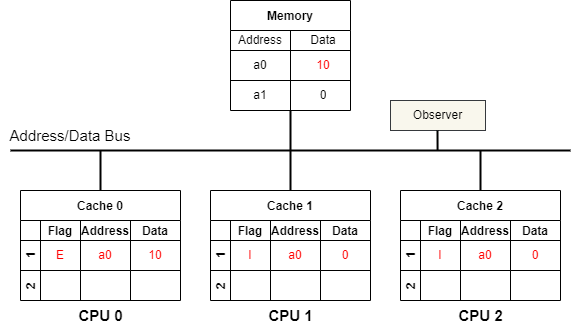

The diagram above was exported from draw.io. Its source (the exported page's mxGraphModel, read from the mxfile embedded in the PNG):
<mxGraphModel dx="1354" dy="787" grid="1" gridSize="10" guides="1" tooltips="1" connect="1" arrows="1" fold="1" page="0" pageScale="1" pageWidth="850" pageHeight="1100" background="#ffffff" math="0" shadow="0">
  <root>
    <mxCell id="0" />
    <mxCell id="1" parent="0" />
    <mxCell id="50" style="edgeStyle=none;html=1;exitX=0.5;exitY=1;exitDx=0;exitDy=0;strokeColor=#000000;strokeWidth=2;fontSize=15;fontColor=#000000;endArrow=none;endFill=0;" parent="1" edge="1">
      <mxGeometry relative="1" as="geometry">
        <mxPoint x="280" y="320" as="targetPoint" />
        <mxPoint x="280" y="280" as="sourcePoint" />
      </mxGeometry>
    </mxCell>
    <mxCell id="55" style="edgeStyle=none;html=1;exitX=0.5;exitY=0;exitDx=0;exitDy=0;strokeColor=#000000;strokeWidth=2;fontSize=15;fontColor=#000000;endArrow=none;endFill=0;" parent="1" edge="1">
      <mxGeometry relative="1" as="geometry">
        <mxPoint x="90" y="320" as="targetPoint" />
        <mxPoint x="90" y="360.0000000000001" as="sourcePoint" />
      </mxGeometry>
    </mxCell>
    <mxCell id="59" style="edgeStyle=none;html=1;exitX=0.5;exitY=0;exitDx=0;exitDy=0;strokeColor=#000000;strokeWidth=2;fontSize=15;fontColor=#000000;endArrow=none;endFill=0;" parent="1" edge="1">
      <mxGeometry relative="1" as="geometry">
        <mxPoint x="280" y="320" as="targetPoint" />
        <mxPoint x="280" y="360" as="sourcePoint" />
      </mxGeometry>
    </mxCell>
    <mxCell id="60" value="&lt;font color=&quot;#000000&quot;&gt;&lt;b&gt;CPU 0&lt;/b&gt;&lt;/font&gt;" style="text;html=1;align=center;verticalAlign=middle;resizable=0;points=[];autosize=1;strokeColor=none;fillColor=none;fontSize=15;" parent="1" vertex="1">
      <mxGeometry x="55" y="470" width="70" height="30" as="geometry" />
    </mxCell>
    <mxCell id="61" value="&lt;font color=&quot;#000000&quot;&gt;&lt;b&gt;CPU 1&lt;/b&gt;&lt;/font&gt;" style="text;html=1;align=center;verticalAlign=middle;resizable=0;points=[];autosize=1;strokeColor=none;fillColor=none;fontSize=15;" parent="1" vertex="1">
      <mxGeometry x="245" y="470" width="70" height="30" as="geometry" />
    </mxCell>
    <mxCell id="62" value="" style="endArrow=none;html=1;fontSize=15;fontColor=#000000;strokeColor=#000000;strokeWidth=2;" parent="1" edge="1">
      <mxGeometry width="50" height="50" relative="1" as="geometry">
        <mxPoint y="320" as="sourcePoint" />
        <mxPoint x="560" y="320" as="targetPoint" />
      </mxGeometry>
    </mxCell>
    <mxCell id="63" value="Address/Data Bus" style="text;html=1;strokeColor=none;fillColor=none;align=center;verticalAlign=middle;whiteSpace=wrap;rounded=0;fontSize=15;fontColor=#000000;" parent="1" vertex="1">
      <mxGeometry x="-10" y="290" width="140" height="30" as="geometry" />
    </mxCell>
    <mxCell id="68" style="edgeStyle=none;html=1;exitX=0.5;exitY=0;exitDx=0;exitDy=0;strokeColor=#000000;strokeWidth=2;fontSize=15;fontColor=#000000;endArrow=none;endFill=0;" parent="1" edge="1">
      <mxGeometry relative="1" as="geometry">
        <mxPoint x="470" y="320" as="targetPoint" />
        <mxPoint x="470" y="360" as="sourcePoint" />
      </mxGeometry>
    </mxCell>
    <mxCell id="69" value="&lt;font color=&quot;#000000&quot;&gt;&lt;b&gt;CPU 2&lt;/b&gt;&lt;/font&gt;" style="text;html=1;align=center;verticalAlign=middle;resizable=0;points=[];autosize=1;strokeColor=none;fillColor=none;fontSize=15;" parent="1" vertex="1">
      <mxGeometry x="435" y="470" width="70" height="30" as="geometry" />
    </mxCell>
    <mxCell id="73" value="Cache 0" style="shape=table;childLayout=tableLayout;startSize=30;collapsible=0;recursiveResize=0;expand=0;fontStyle=1;gradientColor=none;strokeColor=#000000;" parent="1" vertex="1">
      <mxGeometry x="10" y="360" width="160" height="110" as="geometry" />
    </mxCell>
    <mxCell id="74" value="1     " style="shape=tableRow;horizontal=0;startSize=20;swimlaneHead=0;swimlaneBody=0;top=0;left=0;bottom=0;right=0;dropTarget=0;fillColor=none;collapsible=0;recursiveResize=0;expand=0;fontStyle=1;strokeColor=#000000;fontColor=#000000;" parent="73" vertex="1">
      <mxGeometry y="30" width="160" height="50" as="geometry" />
    </mxCell>
    <mxCell id="75" value="Flag" style="swimlane;swimlaneHead=0;swimlaneBody=0;fontStyle=0;connectable=0;fillColor=none;startSize=20;collapsible=0;recursiveResize=0;expand=0;fontStyle=1;strokeColor=#000000;fontColor=#000000;" parent="74" vertex="1">
      <mxGeometry x="20" width="40" height="50" as="geometry">
        <mxRectangle width="40" height="50" as="alternateBounds" />
      </mxGeometry>
    </mxCell>
    <mxCell id="143" value="&lt;font color=&quot;#ff0000&quot;&gt;E&lt;/font&gt;" style="text;html=1;strokeColor=none;fillColor=none;align=center;verticalAlign=middle;whiteSpace=wrap;rounded=0;fontColor=#000000;" parent="75" vertex="1">
      <mxGeometry y="20" width="40" height="30" as="geometry" />
    </mxCell>
    <mxCell id="76" value="Address" style="swimlane;swimlaneHead=0;swimlaneBody=0;fontStyle=0;connectable=0;fillColor=none;startSize=20;collapsible=0;recursiveResize=0;expand=0;fontStyle=1;strokeColor=#000000;fontColor=#000000;" parent="74" vertex="1">
      <mxGeometry x="60" width="50" height="50" as="geometry">
        <mxRectangle width="50" height="50" as="alternateBounds" />
      </mxGeometry>
    </mxCell>
    <mxCell id="129" value="&lt;font color=&quot;#ff0000&quot;&gt;a0&lt;/font&gt;" style="text;html=1;strokeColor=none;fillColor=none;align=center;verticalAlign=middle;whiteSpace=wrap;rounded=0;" parent="76" vertex="1">
      <mxGeometry y="20" width="50" height="30" as="geometry" />
    </mxCell>
    <mxCell id="77" value="Data" style="swimlane;swimlaneHead=0;swimlaneBody=0;fontStyle=0;connectable=0;fillColor=none;startSize=20;collapsible=0;recursiveResize=0;expand=0;fontStyle=1;swimlaneFillColor=none;strokeColor=#000000;fontColor=#000000;" parent="74" vertex="1">
      <mxGeometry x="110" width="50" height="50" as="geometry">
        <mxRectangle width="50" height="50" as="alternateBounds" />
      </mxGeometry>
    </mxCell>
    <mxCell id="130" value="&lt;font color=&quot;#ff0000&quot;&gt;10&lt;/font&gt;" style="text;html=1;strokeColor=none;fillColor=none;align=center;verticalAlign=middle;whiteSpace=wrap;rounded=0;" parent="77" vertex="1">
      <mxGeometry y="20" width="50" height="30" as="geometry" />
    </mxCell>
    <mxCell id="78" value="2" style="shape=tableRow;horizontal=0;startSize=20;swimlaneHead=0;swimlaneBody=0;top=0;left=0;bottom=0;right=0;dropTarget=0;fillColor=none;collapsible=0;recursiveResize=0;expand=0;fontStyle=1;strokeColor=#000000;fontColor=#000000;" parent="73" vertex="1">
      <mxGeometry y="80" width="160" height="30" as="geometry" />
    </mxCell>
    <mxCell id="79" value="" style="swimlane;swimlaneHead=0;swimlaneBody=0;fontStyle=0;connectable=0;fillColor=none;startSize=0;collapsible=0;recursiveResize=0;expand=0;fontStyle=1;strokeColor=#000000;" parent="78" vertex="1">
      <mxGeometry x="20" width="40" height="30" as="geometry">
        <mxRectangle width="40" height="30" as="alternateBounds" />
      </mxGeometry>
    </mxCell>
    <mxCell id="80" value="" style="swimlane;swimlaneHead=0;swimlaneBody=0;fontStyle=0;connectable=0;fillColor=none;startSize=0;collapsible=0;recursiveResize=0;expand=0;fontStyle=1;strokeColor=#000000;" parent="78" vertex="1">
      <mxGeometry x="60" width="50" height="30" as="geometry">
        <mxRectangle width="50" height="30" as="alternateBounds" />
      </mxGeometry>
    </mxCell>
    <mxCell id="81" value="" style="swimlane;swimlaneHead=0;swimlaneBody=0;fontStyle=0;connectable=0;fillColor=none;startSize=0;collapsible=0;recursiveResize=0;expand=0;fontStyle=1;strokeColor=#000000;" parent="78" vertex="1">
      <mxGeometry x="110" width="50" height="30" as="geometry">
        <mxRectangle width="50" height="30" as="alternateBounds" />
      </mxGeometry>
    </mxCell>
    <mxCell id="89" value="" style="endArrow=none;html=1;fontColor=#000000;strokeColor=#000000;" parent="1" edge="1">
      <mxGeometry width="50" height="50" relative="1" as="geometry">
        <mxPoint x="10" y="410" as="sourcePoint" />
        <mxPoint x="60" y="410" as="targetPoint" />
      </mxGeometry>
    </mxCell>
    <mxCell id="95" value="Cache 1" style="shape=table;childLayout=tableLayout;startSize=30;collapsible=0;recursiveResize=0;expand=0;fontStyle=1;gradientColor=none;strokeColor=#000000;" parent="1" vertex="1">
      <mxGeometry x="200" y="360" width="160" height="110" as="geometry" />
    </mxCell>
    <mxCell id="96" value="1     " style="shape=tableRow;horizontal=0;startSize=20;swimlaneHead=0;swimlaneBody=0;top=0;left=0;bottom=0;right=0;dropTarget=0;fillColor=none;collapsible=0;recursiveResize=0;expand=0;fontStyle=1;strokeColor=#000000;fontColor=#000000;" parent="95" vertex="1">
      <mxGeometry y="30" width="160" height="50" as="geometry" />
    </mxCell>
    <mxCell id="97" value="Flag" style="swimlane;swimlaneHead=0;swimlaneBody=0;fontStyle=0;connectable=0;fillColor=none;startSize=20;collapsible=0;recursiveResize=0;expand=0;fontStyle=1;strokeColor=#000000;fontColor=#000000;" parent="96" vertex="1">
      <mxGeometry x="20" width="40" height="50" as="geometry">
        <mxRectangle width="40" height="50" as="alternateBounds" />
      </mxGeometry>
    </mxCell>
    <mxCell id="142" value="&lt;font color=&quot;#ff0000&quot;&gt;I&lt;/font&gt;" style="text;html=1;strokeColor=none;fillColor=none;align=center;verticalAlign=middle;whiteSpace=wrap;rounded=0;fontColor=#000000;" parent="97" vertex="1">
      <mxGeometry y="20" width="40" height="30" as="geometry" />
    </mxCell>
    <mxCell id="98" value="Address" style="swimlane;swimlaneHead=0;swimlaneBody=0;fontStyle=0;connectable=0;fillColor=none;startSize=20;collapsible=0;recursiveResize=0;expand=0;fontStyle=1;strokeColor=#000000;fontColor=#000000;" parent="96" vertex="1">
      <mxGeometry x="60" width="50" height="50" as="geometry">
        <mxRectangle width="50" height="50" as="alternateBounds" />
      </mxGeometry>
    </mxCell>
    <mxCell id="136" value="&lt;font color=&quot;#ff0000&quot;&gt;a0&lt;/font&gt;" style="text;html=1;strokeColor=none;fillColor=none;align=center;verticalAlign=middle;whiteSpace=wrap;rounded=0;" parent="98" vertex="1">
      <mxGeometry y="20" width="50" height="30" as="geometry" />
    </mxCell>
    <mxCell id="99" value="Data" style="swimlane;swimlaneHead=0;swimlaneBody=0;fontStyle=0;connectable=0;fillColor=none;startSize=20;collapsible=0;recursiveResize=0;expand=0;fontStyle=1;swimlaneFillColor=none;strokeColor=#000000;fontColor=#000000;" parent="96" vertex="1">
      <mxGeometry x="110" width="50" height="50" as="geometry">
        <mxRectangle width="50" height="50" as="alternateBounds" />
      </mxGeometry>
    </mxCell>
    <mxCell id="137" value="&lt;font color=&quot;#ff0000&quot;&gt;0&lt;/font&gt;" style="text;html=1;strokeColor=none;fillColor=none;align=center;verticalAlign=middle;whiteSpace=wrap;rounded=0;" parent="99" vertex="1">
      <mxGeometry y="20" width="50" height="30" as="geometry" />
    </mxCell>
    <mxCell id="100" value="2" style="shape=tableRow;horizontal=0;startSize=20;swimlaneHead=0;swimlaneBody=0;top=0;left=0;bottom=0;right=0;dropTarget=0;fillColor=none;collapsible=0;recursiveResize=0;expand=0;fontStyle=1;strokeColor=#000000;fontColor=#000000;" parent="95" vertex="1">
      <mxGeometry y="80" width="160" height="30" as="geometry" />
    </mxCell>
    <mxCell id="101" value="" style="swimlane;swimlaneHead=0;swimlaneBody=0;fontStyle=0;connectable=0;fillColor=none;startSize=0;collapsible=0;recursiveResize=0;expand=0;fontStyle=1;strokeColor=#000000;" parent="100" vertex="1">
      <mxGeometry x="20" width="40" height="30" as="geometry">
        <mxRectangle width="40" height="30" as="alternateBounds" />
      </mxGeometry>
    </mxCell>
    <mxCell id="102" value="" style="swimlane;swimlaneHead=0;swimlaneBody=0;fontStyle=0;connectable=0;fillColor=none;startSize=0;collapsible=0;recursiveResize=0;expand=0;fontStyle=1;strokeColor=#000000;" parent="100" vertex="1">
      <mxGeometry x="60" width="50" height="30" as="geometry">
        <mxRectangle width="50" height="30" as="alternateBounds" />
      </mxGeometry>
    </mxCell>
    <mxCell id="103" value="" style="swimlane;swimlaneHead=0;swimlaneBody=0;fontStyle=0;connectable=0;fillColor=none;startSize=0;collapsible=0;recursiveResize=0;expand=0;fontStyle=1;strokeColor=#000000;" parent="100" vertex="1">
      <mxGeometry x="110" width="50" height="30" as="geometry">
        <mxRectangle width="50" height="30" as="alternateBounds" />
      </mxGeometry>
    </mxCell>
    <mxCell id="104" value="" style="endArrow=none;html=1;fontColor=#000000;strokeColor=#000000;" parent="1" edge="1">
      <mxGeometry width="50" height="50" relative="1" as="geometry">
        <mxPoint x="200" y="410" as="sourcePoint" />
        <mxPoint x="250" y="410" as="targetPoint" />
      </mxGeometry>
    </mxCell>
    <mxCell id="105" value="Cache 2" style="shape=table;childLayout=tableLayout;startSize=30;collapsible=0;recursiveResize=0;expand=0;fontStyle=1;gradientColor=none;strokeColor=#000000;" parent="1" vertex="1">
      <mxGeometry x="390" y="360" width="160" height="110" as="geometry" />
    </mxCell>
    <mxCell id="106" value="1     " style="shape=tableRow;horizontal=0;startSize=20;swimlaneHead=0;swimlaneBody=0;top=0;left=0;bottom=0;right=0;dropTarget=0;fillColor=none;collapsible=0;recursiveResize=0;expand=0;fontStyle=1;strokeColor=#000000;fontColor=#000000;" parent="105" vertex="1">
      <mxGeometry y="30" width="160" height="50" as="geometry" />
    </mxCell>
    <mxCell id="107" value="Flag" style="swimlane;swimlaneHead=0;swimlaneBody=0;fontStyle=0;connectable=0;fillColor=none;startSize=20;collapsible=0;recursiveResize=0;expand=0;fontStyle=1;strokeColor=#000000;fontColor=#000000;" parent="106" vertex="1">
      <mxGeometry x="20" width="40" height="50" as="geometry">
        <mxRectangle width="40" height="50" as="alternateBounds" />
      </mxGeometry>
    </mxCell>
    <mxCell id="108" value="Address" style="swimlane;swimlaneHead=0;swimlaneBody=0;fontStyle=0;connectable=0;fillColor=none;startSize=20;collapsible=0;recursiveResize=0;expand=0;fontStyle=1;strokeColor=#000000;fontColor=#000000;" parent="106" vertex="1">
      <mxGeometry x="60" width="50" height="50" as="geometry">
        <mxRectangle width="50" height="50" as="alternateBounds" />
      </mxGeometry>
    </mxCell>
    <mxCell id="144" value="&lt;font color=&quot;#ff0000&quot;&gt;I&lt;/font&gt;" style="text;html=1;strokeColor=none;fillColor=none;align=center;verticalAlign=middle;whiteSpace=wrap;rounded=0;fontColor=#000000;" parent="108" vertex="1">
      <mxGeometry x="-40" y="20" width="40" height="30" as="geometry" />
    </mxCell>
    <mxCell id="145" value="&lt;font color=&quot;#ff0000&quot;&gt;a0&lt;/font&gt;" style="text;html=1;strokeColor=none;fillColor=none;align=center;verticalAlign=middle;whiteSpace=wrap;rounded=0;" parent="108" vertex="1">
      <mxGeometry y="20" width="50" height="30" as="geometry" />
    </mxCell>
    <mxCell id="146" value="&lt;font color=&quot;#ff0000&quot;&gt;0&lt;/font&gt;" style="text;html=1;strokeColor=none;fillColor=none;align=center;verticalAlign=middle;whiteSpace=wrap;rounded=0;" parent="108" vertex="1">
      <mxGeometry x="50" y="20" width="50" height="30" as="geometry" />
    </mxCell>
    <mxCell id="109" value="Data" style="swimlane;swimlaneHead=0;swimlaneBody=0;fontStyle=0;connectable=0;fillColor=none;startSize=20;collapsible=0;recursiveResize=0;expand=0;fontStyle=1;swimlaneFillColor=none;strokeColor=#000000;fontColor=#000000;" parent="106" vertex="1">
      <mxGeometry x="110" width="50" height="50" as="geometry">
        <mxRectangle width="50" height="50" as="alternateBounds" />
      </mxGeometry>
    </mxCell>
    <mxCell id="110" value="2" style="shape=tableRow;horizontal=0;startSize=20;swimlaneHead=0;swimlaneBody=0;top=0;left=0;bottom=0;right=0;dropTarget=0;fillColor=none;collapsible=0;recursiveResize=0;expand=0;fontStyle=1;strokeColor=#000000;fontColor=#000000;" parent="105" vertex="1">
      <mxGeometry y="80" width="160" height="30" as="geometry" />
    </mxCell>
    <mxCell id="111" value="" style="swimlane;swimlaneHead=0;swimlaneBody=0;fontStyle=0;connectable=0;fillColor=none;startSize=0;collapsible=0;recursiveResize=0;expand=0;fontStyle=1;strokeColor=#000000;" parent="110" vertex="1">
      <mxGeometry x="20" width="40" height="30" as="geometry">
        <mxRectangle width="40" height="30" as="alternateBounds" />
      </mxGeometry>
    </mxCell>
    <mxCell id="112" value="" style="swimlane;swimlaneHead=0;swimlaneBody=0;fontStyle=0;connectable=0;fillColor=none;startSize=0;collapsible=0;recursiveResize=0;expand=0;fontStyle=1;strokeColor=#000000;" parent="110" vertex="1">
      <mxGeometry x="60" width="50" height="30" as="geometry">
        <mxRectangle width="50" height="30" as="alternateBounds" />
      </mxGeometry>
    </mxCell>
    <mxCell id="113" value="" style="swimlane;swimlaneHead=0;swimlaneBody=0;fontStyle=0;connectable=0;fillColor=none;startSize=0;collapsible=0;recursiveResize=0;expand=0;fontStyle=1;strokeColor=#000000;" parent="110" vertex="1">
      <mxGeometry x="110" width="50" height="30" as="geometry">
        <mxRectangle width="50" height="30" as="alternateBounds" />
      </mxGeometry>
    </mxCell>
    <mxCell id="114" value="" style="endArrow=none;html=1;fontColor=#000000;strokeColor=#000000;" parent="1" edge="1">
      <mxGeometry width="50" height="50" relative="1" as="geometry">
        <mxPoint x="390" y="410" as="sourcePoint" />
        <mxPoint x="440" y="410" as="targetPoint" />
      </mxGeometry>
    </mxCell>
    <mxCell id="115" value="Memory" style="shape=table;startSize=30;container=1;collapsible=0;childLayout=tableLayout;fixedRows=1;rowLines=0;fontStyle=1;strokeColor=#000000;" parent="1" vertex="1">
      <mxGeometry x="220" y="170" width="120" height="110" as="geometry" />
    </mxCell>
    <mxCell id="116" value="" style="shape=tableRow;horizontal=0;startSize=0;swimlaneHead=0;swimlaneBody=0;top=0;left=0;bottom=0;right=0;collapsible=0;dropTarget=0;fillColor=none;points=[[0,0.5],[1,0.5]];portConstraint=eastwest;strokeColor=#000000;fontColor=#000000;" parent="115" vertex="1">
      <mxGeometry y="30" width="120" height="20" as="geometry" />
    </mxCell>
    <mxCell id="117" value="Address" style="shape=partialRectangle;html=1;whiteSpace=wrap;connectable=0;fillColor=none;top=0;left=0;bottom=0;right=0;overflow=hidden;pointerEvents=1;strokeColor=#000000;fontColor=#000000;" parent="116" vertex="1">
      <mxGeometry width="60" height="20" as="geometry">
        <mxRectangle width="60" height="20" as="alternateBounds" />
      </mxGeometry>
    </mxCell>
    <mxCell id="118" value="Data" style="shape=partialRectangle;html=1;whiteSpace=wrap;connectable=0;fillColor=none;top=0;left=0;bottom=0;right=0;align=center;spacingLeft=6;overflow=hidden;strokeColor=#000000;fontColor=#000000;" parent="116" vertex="1">
      <mxGeometry x="60" width="60" height="20" as="geometry">
        <mxRectangle width="60" height="20" as="alternateBounds" />
      </mxGeometry>
    </mxCell>
    <mxCell id="119" value="" style="shape=tableRow;horizontal=0;startSize=0;swimlaneHead=0;swimlaneBody=0;top=0;left=0;bottom=0;right=0;collapsible=0;dropTarget=0;fillColor=none;points=[[0,0.5],[1,0.5]];portConstraint=eastwest;strokeColor=#000000;fontColor=#000000;" parent="115" vertex="1">
      <mxGeometry y="50" width="120" height="30" as="geometry" />
    </mxCell>
    <mxCell id="120" value="a0" style="shape=partialRectangle;html=1;whiteSpace=wrap;connectable=0;fillColor=none;top=0;left=0;bottom=0;right=0;overflow=hidden;strokeColor=#000000;fontColor=#000000;" parent="119" vertex="1">
      <mxGeometry width="60" height="30" as="geometry">
        <mxRectangle width="60" height="30" as="alternateBounds" />
      </mxGeometry>
    </mxCell>
    <mxCell id="121" value="&lt;font color=&quot;#ff0000&quot;&gt;10&lt;/font&gt;" style="shape=partialRectangle;html=1;whiteSpace=wrap;connectable=0;fillColor=none;top=0;left=0;bottom=0;right=0;align=center;spacingLeft=6;overflow=hidden;strokeColor=#000000;fontColor=#000000;" parent="119" vertex="1">
      <mxGeometry x="60" width="60" height="30" as="geometry">
        <mxRectangle width="60" height="30" as="alternateBounds" />
      </mxGeometry>
    </mxCell>
    <mxCell id="122" value="" style="shape=tableRow;horizontal=0;startSize=0;swimlaneHead=0;swimlaneBody=0;top=0;left=0;bottom=0;right=0;collapsible=0;dropTarget=0;fillColor=none;points=[[0,0.5],[1,0.5]];portConstraint=eastwest;strokeColor=#000000;fontColor=#000000;" parent="115" vertex="1">
      <mxGeometry y="80" width="120" height="30" as="geometry" />
    </mxCell>
    <mxCell id="123" value="a1" style="shape=partialRectangle;html=1;whiteSpace=wrap;connectable=0;fillColor=none;top=0;left=0;bottom=0;right=0;overflow=hidden;strokeColor=#000000;fontColor=#000000;" parent="122" vertex="1">
      <mxGeometry width="60" height="30" as="geometry">
        <mxRectangle width="60" height="30" as="alternateBounds" />
      </mxGeometry>
    </mxCell>
    <mxCell id="124" value="0" style="shape=partialRectangle;html=1;whiteSpace=wrap;connectable=0;fillColor=none;top=0;left=0;bottom=0;right=0;align=center;spacingLeft=6;overflow=hidden;strokeColor=#000000;fontColor=#000000;" parent="122" vertex="1">
      <mxGeometry x="60" width="60" height="30" as="geometry">
        <mxRectangle width="60" height="30" as="alternateBounds" />
      </mxGeometry>
    </mxCell>
    <mxCell id="126" value="" style="endArrow=none;html=1;strokeColor=#000000;fontColor=#000000;" parent="1" edge="1">
      <mxGeometry width="50" height="50" relative="1" as="geometry">
        <mxPoint x="220" y="220" as="sourcePoint" />
        <mxPoint x="340" y="220" as="targetPoint" />
      </mxGeometry>
    </mxCell>
    <mxCell id="127" value="" style="endArrow=none;html=1;strokeColor=#000000;fontColor=#000000;" parent="1" edge="1">
      <mxGeometry width="50" height="50" relative="1" as="geometry">
        <mxPoint x="220" y="250" as="sourcePoint" />
        <mxPoint x="340" y="250" as="targetPoint" />
      </mxGeometry>
    </mxCell>
    <mxCell id="132" value="&lt;font color=&quot;#000000&quot;&gt;Observer&lt;/font&gt;" style="rounded=0;whiteSpace=wrap;html=1;fillColor=#f9f7ed;strokeColor=#36393d;" parent="1" vertex="1">
      <mxGeometry x="380" y="270" width="95" height="30" as="geometry" />
    </mxCell>
    <mxCell id="134" style="edgeStyle=none;html=1;exitX=0.5;exitY=0;exitDx=0;exitDy=0;strokeColor=#000000;strokeWidth=2;fontSize=15;fontColor=#000000;endArrow=none;endFill=0;" parent="1" edge="1">
      <mxGeometry relative="1" as="geometry">
        <mxPoint x="427" y="300" as="targetPoint" />
        <mxPoint x="427.08000000000004" y="320.0000000000001" as="sourcePoint" />
      </mxGeometry>
    </mxCell>
  </root>
</mxGraphModel>